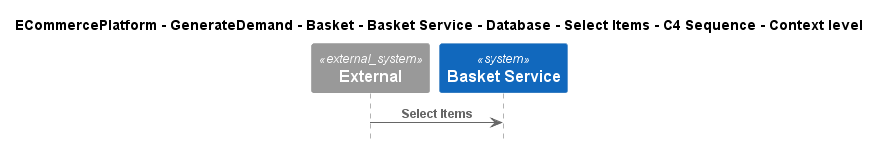

The diagram above was rendered by PlantUML. Its source (embedded in the PNG):
@startuml
!include ..\..\..\..\..\..\..\..\..\.c4s\C4_Sequence.puml

title ECommercePlatform - GenerateDemand - Basket - Basket Service - Database - Select Items - C4 Sequence - Context level

System_Ext(C4InterFlow.SoftwareSystems.ExternalSystem, "External", "")
System(ECommercePlatform.GenerateDemand.Basket.SoftwareSystems.BasketService, "Basket Service", "")

Rel(C4InterFlow.SoftwareSystems.ExternalSystem, ECommercePlatform.GenerateDemand.Basket.SoftwareSystems.BasketService, "Select Items")


@enduml